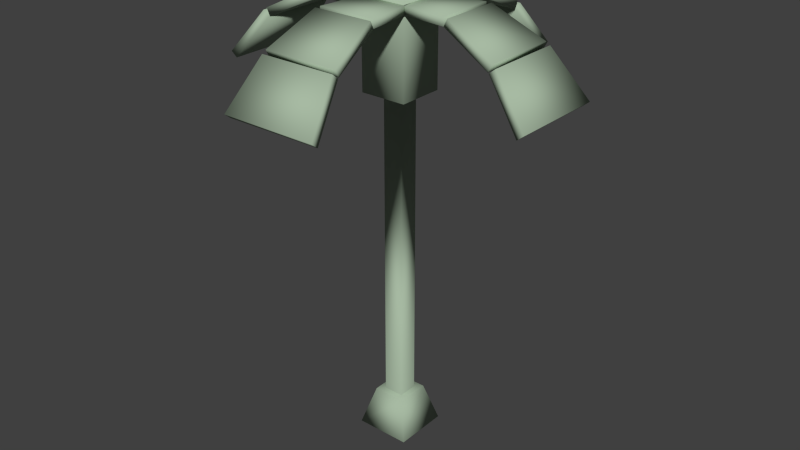 # Source: palm_03.blend  (saved by Blender 2.71.0; exported with 4.5.12 LTS)
import bpy
from mathutils import Matrix  # noqa: F401  (used for matrix-valued properties, if any)

bpy.ops.wm.read_factory_settings(use_empty=True)
scene = bpy.context.scene
scene.name = 'Scene'

# ---- collections
col_collection_1 = bpy.data.collections.new('Collection 1'); scene.collection.children.link(col_collection_1)

# ---- materials (node trees are filled in below, after node groups)
mat_lambert1_001 = bpy.data.materials.new('lambert1.001')
mat_lambert1_001.alpha_threshold = 0.0
mat_lambert1_001.use_transparent_shadow = False
mat_lambert1_001.diffuse_color = (0.3863, 0.4902, 0.3652, 1.0)
mat_lambert1_001.roughness = 0.5
mat_lambert1_001.line_color = (0.0, 0.0, 0.0, 1.0)

# ---- material node trees

# ---- world
world_world = bpy.data.worlds.new('World'); scene.world = world_world
world_world.color = (0.05088, 0.05088, 0.05088)
world_world.use_sun_shadow = False
world_world.sun_shadow_jitter_overblur = 0.0
world_world.cycles.sampling_method = 'MANUAL'
world_world.cycles.sample_map_resolution = 256

# ---- meshes
me_untitled_006 = bpy.data.meshes.new('Untitled.006')
me_untitled_006.from_pydata([(-0.8882, -2.87, 4.435), (-1.127, -3.708, 3.406), (-0.8882, -3.02, 4.557), (-1.127, -3.859, 3.528), (0.9236, -3.02, 4.557), (1.163, -3.859, 3.528), (0.9236, -2.87, 4.435), (1.163, -3.708, 3.406), (-0.6935, -1.656, 5.036), (-0.8813, -2.845, 4.445), (-0.6935, -1.743, 5.21), (-0.8813, -2.931, 4.619), (0.7289, -1.743, 5.21), (0.9167, -2.931, 4.619), (0.7289, -1.656, 5.036), (0.9167, -2.845, 4.445), (-0.5237, -0.309, 5.026), (-0.6667, -1.636, 5.026), (-0.5237, -0.309, 5.22), (-0.6667, -1.636, 5.22), (0.5591, -0.309, 5.22), (0.7021, -1.636, 5.22), (0.5591, -0.309, 5.026), (0.7021, -1.636, 5.026), (-2.86, 0.8777, 4.435), (-3.698, 1.117, 3.406), (-3.01, 0.8777, 4.557), (-3.848, 1.117, 3.528), (-3.01, -0.9341, 4.557), (-3.848, -1.173, 3.528), (-2.86, -0.9341, 4.435), (-3.698, -1.173, 3.406), (-1.646, 0.683, 5.036), (-2.834, 0.8708, 4.445), (-1.732, 0.683, 5.21), (-2.921, 0.8708, 4.619), (-1.732, -0.7394, 5.21), (-2.921, -0.9272, 4.619), (-1.646, -0.7394, 5.036), (-2.834, -0.9272, 4.445), (-0.2986, 0.5132, 5.026), (-1.626, 0.6562, 5.026), (-0.2986, 0.5132, 5.22), (-1.626, 0.6562, 5.22), (-0.2986, -0.5696, 5.22), (-1.626, -0.7126, 5.22), (-0.2986, -0.5696, 5.026), (-1.626, -0.7126, 5.026), (2.86, -0.8986, 4.435), (3.698, -1.138, 3.406), (3.01, -0.8986, 4.557), (3.848, -1.138, 3.528), (3.01, 0.9131, 4.557), (3.848, 1.152, 3.528), (2.86, 0.9131, 4.435), (3.698, 1.152, 3.406), (1.646, -0.7039, 5.036), (2.834, -0.8917, 4.445), (1.732, -0.7039, 5.21), (2.921, -0.8917, 4.619), (1.732, 0.7185, 5.21), (2.921, 0.9063, 4.619), (1.646, 0.7185, 5.036), (2.834, 0.9063, 4.445), (0.2986, -0.5341, 5.026), (1.626, -0.6771, 5.026), (0.2986, -0.5341, 5.22), (1.626, -0.6771, 5.22), (0.2986, 0.5487, 5.22), (1.626, 0.6916, 5.22), (0.2986, 0.5487, 5.026), (1.626, 0.6916, 5.026), (0.8882, 2.849, 4.435), (1.127, 3.687, 3.406), (0.8882, 3.0, 4.557), (1.127, 3.838, 3.528), (-0.9236, 3.0, 4.557), (-1.163, 3.838, 3.528), (-0.9236, 2.849, 4.435), (-1.163, 3.687, 3.406), (0.6935, 1.635, 5.036), (0.8813, 2.824, 4.445), (0.6935, 1.722, 5.21), (0.8813, 2.91, 4.619), (-0.7289, 1.722, 5.21), (-0.9167, 2.91, 4.619), (-0.7289, 1.635, 5.036), (-0.9167, 2.824, 4.445), (0.5237, 0.2881, 5.026), (0.6666, 1.615, 5.026), (0.5237, 0.2881, 5.22), (0.6666, 1.615, 5.22), (-0.5591, 0.2881, 5.22), (-0.7021, 1.615, 5.22), (-0.5591, 0.2881, 5.026), (-0.7021, 1.615, 5.026), (-0.239, -0.2494, -4.331), (0.239, -0.2494, -4.331), (-0.239, -0.2494, 3.168), (0.239, -0.2494, 3.168), (-0.239, 0.2285, 3.168), (0.239, 0.2285, 3.168), (-0.239, 0.2285, -4.331), (0.239, 0.2285, -4.331), (-0.3947, 0.3842, -4.331), (0.3947, 0.3842, -4.331), (0.3947, -0.4051, -4.331), (-0.3947, -0.4051, -4.331), (-0.6607, 0.6503, -5.259), (0.6607, 0.6503, -5.259), (0.6607, -0.6712, -5.259), (-0.6607, -0.6712, -5.259), (-0.5566, -0.567, 3.168), (0.5565, -0.567, 3.168), (0.5565, 0.5461, 3.168), (-0.5566, 0.5461, 3.168), (-0.5566, -0.567, 5.312), (0.5565, -0.567, 5.312), (0.5565, 0.5461, 5.312), (-0.5566, 0.5461, 5.312), (0.5565, -0.567, 5.123), (-0.5566, -0.567, 5.123), (-0.5566, 0.5461, 5.123), (0.5565, 0.5461, 5.123)], [], [(0, 1, 3, 2), (2, 3, 5, 4), (4, 5, 7, 6), (6, 7, 1, 0), (1, 7, 5, 3), (6, 0, 2, 4), (8, 9, 11, 10), (10, 11, 13, 12), (12, 13, 15, 14), (14, 15, 9, 8), (9, 15, 13, 11), (14, 8, 10, 12), (16, 17, 19, 18), (18, 19, 21, 20), (20, 21, 23, 22), (22, 23, 17, 16), (17, 23, 21, 19), (22, 16, 18, 20), (24, 25, 27, 26), (26, 27, 29, 28), (28, 29, 31, 30), (30, 31, 25, 24), (25, 31, 29, 27), (30, 24, 26, 28), (32, 33, 35, 34), (34, 35, 37, 36), (36, 37, 39, 38), (38, 39, 33, 32), (33, 39, 37, 35), (38, 32, 34, 36), (40, 41, 43, 42), (42, 43, 45, 44), (44, 45, 47, 46), (46, 47, 41, 40), (41, 47, 45, 43), (46, 40, 42, 44), (48, 49, 51, 50), (50, 51, 53, 52), (52, 53, 55, 54), (54, 55, 49, 48), (49, 55, 53, 51), (54, 48, 50, 52), (56, 57, 59, 58), (58, 59, 61, 60), (60, 61, 63, 62), (62, 63, 57, 56), (57, 63, 61, 59), (62, 56, 58, 60), (64, 65, 67, 66), (66, 67, 69, 68), (68, 69, 71, 70), (70, 71, 65, 64), (65, 71, 69, 67), (70, 64, 66, 68), (72, 73, 75, 74), (74, 75, 77, 76), (76, 77, 79, 78), (78, 79, 73, 72), (73, 79, 77, 75), (78, 72, 74, 76), (80, 81, 83, 82), (82, 83, 85, 84), (84, 85, 87, 86), (86, 87, 81, 80), (81, 87, 85, 83), (86, 80, 82, 84), (88, 89, 91, 90), (90, 91, 93, 92), (92, 93, 95, 94), (94, 95, 89, 88), (89, 95, 93, 91), (94, 88, 90, 92), (96, 97, 99, 98), (116, 117, 118, 119), (100, 101, 103, 102), (108, 109, 110, 111), (97, 103, 101, 99), (102, 96, 98, 100), (102, 103, 105, 104), (103, 97, 106, 105), (97, 96, 107, 106), (96, 102, 104, 107), (104, 105, 109, 108), (105, 106, 110, 109), (106, 107, 111, 110), (107, 104, 108, 111), (98, 99, 113, 112), (99, 101, 114, 113), (101, 100, 115, 114), (100, 98, 112, 115), (112, 113, 120, 121), (113, 114, 123, 120), (114, 115, 122, 123), (115, 112, 121, 122), (121, 120, 117, 116), (122, 121, 116, 119), (123, 122, 119, 118), (120, 123, 118, 117)])
me_untitled_006.polygons.foreach_set('use_smooth', [True] * 98)
_uv = me_untitled_006.uv_layers.new(name='map1')
_uv.uv.foreach_set('vector', [0.6219, 0.495, 0.6207, 0.495, 0.6207, 0.4937, 0.6219, 0.4937, 0.6219, 0.8147, 0.6207, 0.8147, 0.6207, 0.8133, 0.6219, 0.8133, 0.6219, 0.4924, 0.6207, 0.4924, 0.6207, 0.4911, 0.6219, 0.4911, 0.8519, 0.4406, 0.8506, 0.4406, 0.8506, 0.4393, 0.8519, 0.4393, 0.7622, 0.5001, 0.7609, 0.5001, 0.7609, 0.4988, 0.7622, 0.4988, 0.7647, 0.5001, 0.7634, 0.5001, 0.7634, 0.4988, 0.7647, 0.4988, 0.6219, 0.495, 0.6207, 0.495, 0.6207, 0.4937, 0.6219, 0.4937, 0.6219, 0.8147, 0.6207, 0.8147, 0.6207, 0.8133, 0.6219, 0.8133, 0.6219, 0.4924, 0.6207, 0.4924, 0.6207, 0.4911, 0.6219, 0.4911, 0.8519, 0.4406, 0.8506, 0.4406, 0.8506, 0.4393, 0.8519, 0.4393, 0.7622, 0.5001, 0.7609, 0.5001, 0.7609, 0.4988, 0.7622, 0.4988, 0.7647, 0.5001, 0.7634, 0.5001, 0.7634, 0.4988, 0.7647, 0.4988, 0.6219, 0.495, 0.6207, 0.495, 0.6207, 0.4937, 0.6219, 0.4937, 0.6219, 0.8147, 0.6207, 0.8147, 0.6207, 0.8133, 0.6219, 0.8133, 0.6219, 0.4924, 0.6207, 0.4924, 0.6207, 0.4911, 0.6219, 0.4911, 0.8519, 0.4406, 0.8506, 0.4406, 0.8506, 0.4393, 0.8519, 0.4393, 0.7622, 0.5001, 0.7609, 0.5001, 0.7609, 0.4988, 0.7622, 0.4988, 0.7647, 0.5001, 0.7634, 0.5001, 0.7634, 0.4988, 0.7647, 0.4988, 0.6219, 0.495, 0.6207, 0.495, 0.6207, 0.4937, 0.6219, 0.4937, 0.6219, 0.8147, 0.6207, 0.8147, 0.6207, 0.8133, 0.6219, 0.8133, 0.6219, 0.4924, 0.6207, 0.4924, 0.6207, 0.4911, 0.6219, 0.4911, 0.8519, 0.4406, 0.8506, 0.4406, 0.8506, 0.4393, 0.8519, 0.4393, 0.7622, 0.5001, 0.7609, 0.5001, 0.7609, 0.4988, 0.7622, 0.4988, 0.7647, 0.5001, 0.7634, 0.5001, 0.7634, 0.4988, 0.7647, 0.4988, 0.6219, 0.495, 0.6207, 0.495, 0.6207, 0.4937, 0.6219, 0.4937, 0.6219, 0.8147, 0.6207, 0.8147, 0.6207, 0.8133, 0.6219, 0.8133, 0.6219, 0.4924, 0.6207, 0.4924, 0.6207, 0.4911, 0.6219, 0.4911, 0.8519, 0.4406, 0.8506, 0.4406, 0.8506, 0.4393, 0.8519, 0.4393, 0.7622, 0.5001, 0.7609, 0.5001, 0.7609, 0.4988, 0.7622, 0.4988, 0.7647, 0.5001, 0.7634, 0.5001, 0.7634, 0.4988, 0.7647, 0.4988, 0.6219, 0.495, 0.6207, 0.495, 0.6207, 0.4937, 0.6219, 0.4937, 0.6219, 0.8147, 0.6207, 0.8147, 0.6207, 0.8133, 0.6219, 0.8133, 0.6219, 0.4924, 0.6207, 0.4924, 0.6207, 0.4911, 0.6219, 0.4911, 0.8519, 0.4406, 0.8506, 0.4406, 0.8506, 0.4393, 0.8519, 0.4393, 0.7622, 0.5001, 0.7609, 0.5001, 0.7609, 0.4988, 0.7622, 0.4988, 0.7647, 0.5001, 0.7634, 0.5001, 0.7634, 0.4988, 0.7647, 0.4988, 0.6219, 0.495, 0.6207, 0.495, 0.6207, 0.4937, 0.6219, 0.4937, 0.6219, 0.8147, 0.6207, 0.8147, 0.6207, 0.8133, 0.6219, 0.8133, 0.6219, 0.4924, 0.6207, 0.4924, 0.6207, 0.4911, 0.6219, 0.4911, 0.8519, 0.4406, 0.8506, 0.4406, 0.8506, 0.4393, 0.8519, 0.4393, 0.7622, 0.5001, 0.7609, 0.5001, 0.7609, 0.4988, 0.7622, 0.4988, 0.7647, 0.5001, 0.7634, 0.5001, 0.7634, 0.4988, 0.7647, 0.4988, 0.6219, 0.495, 0.6207, 0.495, 0.6207, 0.4937, 0.6219, 0.4937, 0.6219, 0.8147, 0.6207, 0.8147, 0.6207, 0.8133, 0.6219, 0.8133, 0.6219, 0.4924, 0.6207, 0.4924, 0.6207, 0.4911, 0.6219, 0.4911, 0.8519, 0.4406, 0.8506, 0.4406, 0.8506, 0.4393, 0.8519, 0.4393, 0.7622, 0.5001, 0.7609, 0.5001, 0.7609, 0.4988, 0.7622, 0.4988, 0.7647, 0.5001, 0.7634, 0.5001, 0.7634, 0.4988, 0.7647, 0.4988, 0.6219, 0.495, 0.6207, 0.495, 0.6207, 0.4937, 0.6219, 0.4937, 0.6219, 0.8147, 0.6207, 0.8147, 0.6207, 0.8133, 0.6219, 0.8133, 0.6219, 0.4924, 0.6207, 0.4924, 0.6207, 0.4911, 0.6219, 0.4911, 0.8519, 0.4406, 0.8506, 0.4406, 0.8506, 0.4393, 0.8519, 0.4393, 0.7622, 0.5001, 0.7609, 0.5001, 0.7609, 0.4988, 0.7622, 0.4988, 0.7647, 0.5001, 0.7634, 0.5001, 0.7634, 0.4988, 0.7647, 0.4988, 0.6219, 0.495, 0.6207, 0.495, 0.6207, 0.4937, 0.6219, 0.4937, 0.6219, 0.8147, 0.6207, 0.8147, 0.6207, 0.8133, 0.6219, 0.8133, 0.6219, 0.4924, 0.6207, 0.4924, 0.6207, 0.4911, 0.6219, 0.4911, 0.8519, 0.4406, 0.8506, 0.4406, 0.8506, 0.4393, 0.8519, 0.4393, 0.7622, 0.5001, 0.7609, 0.5001, 0.7609, 0.4988, 0.7622, 0.4988, 0.7647, 0.5001, 0.7634, 0.5001, 0.7634, 0.4988, 0.7647, 0.4988, 0.6219, 0.495, 0.6207, 0.495, 0.6207, 0.4937, 0.6219, 0.4937, 0.6219, 0.8147, 0.6207, 0.8147, 0.6207, 0.8133, 0.6219, 0.8133, 0.6219, 0.4924, 0.6207, 0.4924, 0.6207, 0.4911, 0.6219, 0.4911, 0.8519, 0.4406, 0.8506, 0.4406, 0.8506, 0.4393, 0.8519, 0.4393, 0.7622, 0.5001, 0.7609, 0.5001, 0.7609, 0.4988, 0.7622, 0.4988, 0.7647, 0.5001, 0.7634, 0.5001, 0.7634, 0.4988, 0.7647, 0.4988, 0.6219, 0.495, 0.6207, 0.495, 0.6207, 0.4937, 0.6219, 0.4937, 0.6219, 0.8147, 0.6207, 0.8147, 0.6207, 0.8133, 0.6219, 0.8133, 0.6219, 0.4924, 0.6207, 0.4924, 0.6207, 0.4911, 0.6219, 0.4911, 0.8519, 0.4406, 0.8506, 0.4406, 0.8506, 0.4393, 0.8519, 0.4393, 0.7622, 0.5001, 0.7609, 0.5001, 0.7609, 0.4988, 0.7622, 0.4988, 0.7647, 0.5001, 0.7634, 0.5001, 0.7634, 0.4988, 0.7647, 0.4988, 0.1724, 0.01189, 0.1729, 0.01189, 0.1729, 0.9928, 0.1724, 0.9928, 0.6165, 0.8322, 0.6165, 0.8217, 0.627, 0.8217, 0.627, 0.8322, 0.1718, 0.9928, 0.1723, 0.9928, 0.1723, 0.01189, 0.1718, 0.01189, 0.01441, 0.5634, 0.02359, 0.5634, 0.02359, 0.5726, 0.01441, 0.5726, 0.1062, 0.01189, 0.1067, 0.01189, 0.1067, 0.9928, 0.1062, 0.9928, 0.1068, 0.01189, 0.1073, 0.01189, 0.1073, 0.9928, 0.1068, 0.9928, 0.3069, 0.9589, 0.3069, 0.9536, 0.3088, 0.9516, 0.3088, 0.9608, 0.3069, 0.9536, 0.3016, 0.9536, 0.2997, 0.9516, 0.3088, 0.9516, 0.3016, 0.9536, 0.3016, 0.9589, 0.2997, 0.9608, 0.2997, 0.9516, 0.3016, 0.9589, 0.3069, 0.9589, 0.3088, 0.9608, 0.2997, 0.9608, 0.1747, 0.6831, 0.1747, 0.6739, 0.1764, 0.6739, 0.1764, 0.6831, 0.0964, 0.5459, 0.0964, 0.5551, 0.09476, 0.5551, 0.09476, 0.5459, 0.1744, 0.6739, 0.1744, 0.6831, 0.1728, 0.6831, 0.1728, 0.6739, 0.09058, 0.5459, 0.09058, 0.5551, 0.08895, 0.5551, 0.08895, 0.5459, 0.04995, 0.5598, 0.04995, 0.5544, 0.05254, 0.5518, 0.05254, 0.5623, 0.04995, 0.5544, 0.04463, 0.5544, 0.04204, 0.5518, 0.05254, 0.5518, 0.04463, 0.5544, 0.04463, 0.5598, 0.04204, 0.5623, 0.04204, 0.5518, 0.04463, 0.5598, 0.04995, 0.5598, 0.05254, 0.5623, 0.04204, 0.5623, 0.1757, 0.6724, 0.1757, 0.6619, 0.1789, 0.6619, 0.1789, 0.6724, 0.08727, 0.579, 0.08727, 0.5685, 0.0904, 0.5685, 0.0904, 0.579, 0.1755, 0.6735, 0.1755, 0.684, 0.1724, 0.684, 0.1724, 0.6735, 0.08272, 0.579, 0.08272, 0.5685, 0.08585, 0.5685, 0.08585, 0.579, 0.82, 0.8013, 0.82, 0.7908, 0.8202, 0.7908, 0.8202, 0.8013, 0.8053, 0.7079, 0.8053, 0.6974, 0.8055, 0.6974, 0.8055, 0.7079, 0.8189, 0.8024, 0.8189, 0.8129, 0.8188, 0.8129, 0.8188, 0.8024, 0.806, 0.7079, 0.806, 0.6974, 0.8062, 0.6974, 0.8062, 0.7079])
me_untitled_006.materials.append(mat_lambert1_001)
me_untitled_006.use_remesh_preserve_volume = False
me_untitled_006.use_remesh_preserve_attributes = False
me_untitled_006.use_mirror_vertex_groups = False
me_untitled_006.update()

# ---- objects
ob_palm_03 = bpy.data.objects.new('palm_03', me_untitled_006)

# ---- transforms, parenting, visibility, modifiers, constraints
ob_palm_03.location = (0.0, 0.0, 0.0)
ob_palm_03.color = (0.8, 0.8, 0.8, 1.0)
ob_palm_03.lineart.crease_threshold = 0.0

# ---- collection membership
col_collection_1.objects.link(ob_palm_03)

# ---- scene / render settings (as saved in the file)
scene.frame_start = 1; scene.frame_end = 250; scene.frame_set(1)
scene.render.engine = 'BLENDER_EEVEE_NEXT'
scene.render.resolution_percentage = 50
scene.render.dither_intensity = 0.0
scene.cycles.use_denoising = False
scene.cycles.samples = 10
scene.cycles.sampling_pattern = 'TABULATED_SOBOL'
scene.cycles.light_sampling_threshold = 0.0
scene.cycles.use_adaptive_sampling = False
scene.cycles.use_light_tree = False
scene.cycles.blur_glossy = 0.0
scene.cycles.volume_bounces = 1
scene.cycles.pixel_filter_type = 'GAUSSIAN'
scene.cycles.sample_clamp_indirect = 0.0
scene.view_settings.view_transform = 'Standard'
bpy.context.view_layer.update()

# ---- added for rendering (the .blend has no active camera and no usable light): camera, sun
cam_auto = bpy.data.cameras.new('AutoCamera')
cam_auto.lens = 50.0
cam_auto.sensor_width = 36.0
cam_auto.clip_end = 1000.0
ob_auto_camera = bpy.data.objects.new('AutoCamera', cam_auto)
scene.collection.objects.link(ob_auto_camera)
ob_auto_camera.location = (14.0387, -16.8569, 11.2575)
ob_auto_camera.rotation_euler = (1.09748, -7.21219e-08, 0.694738)
scene.camera = ob_auto_camera
light_auto_sun = bpy.data.lights.new('AutoSun', 'SUN')
light_auto_sun.energy = 3.0
light_auto_sun.angle = 0.0523599
ob_auto_sun = bpy.data.objects.new('AutoSun', light_auto_sun)
scene.collection.objects.link(ob_auto_sun)
ob_auto_sun.rotation_euler = (0.872665, 0.174533, 0.523599)
bpy.context.view_layer.update()
